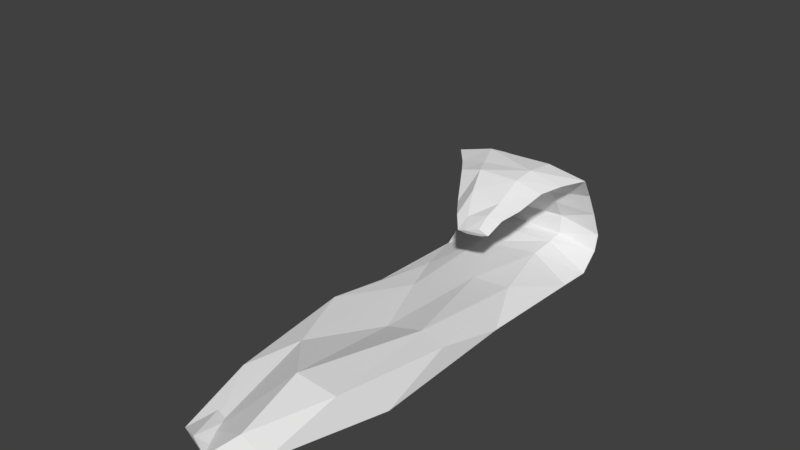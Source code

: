 # Source: TwistyClouds.blend  (saved by Blender 2.79.0; exported with 4.5.12 LTS)
import bpy
from mathutils import Matrix  # noqa: F401  (used for matrix-valued properties, if any)

bpy.ops.wm.read_factory_settings(use_empty=True)
scene = bpy.context.scene
scene.name = 'Scene'

# ---- collections
col_collection_1 = bpy.data.collections.new('Collection 1'); scene.collection.children.link(col_collection_1)
col_collection_1.hide_render = True
col_collection_1.hide_viewport = True
col_collection_2 = bpy.data.collections.new('Collection 2'); scene.collection.children.link(col_collection_2)
col_collection_2.hide_render = True
col_collection_2.hide_viewport = True
col_collection_3 = bpy.data.collections.new('Collection 3'); scene.collection.children.link(col_collection_3)
col_collection_3.hide_render = True
col_collection_3.hide_viewport = True
col_collection_4 = bpy.data.collections.new('Collection 4'); scene.collection.children.link(col_collection_4)

# ---- world
world_world = bpy.data.worlds.new('World'); scene.world = world_world
world_world.color = (0.05088, 0.05088, 0.05088)
world_world.use_sun_shadow = False
world_world.sun_shadow_jitter_overblur = 0.0
world_world.cycles.sampling_method = 'MANUAL'

# ---- meshes
me_icosphere = bpy.data.meshes.new('Icosphere')
me_icosphere.from_pydata([(0.0, -0.001081, -0.9478), (0.7236, -0.5422, -0.7416), (-0.2764, -1.065, -0.6752), (-0.8944, -0.003433, -0.4973), (-0.3877, 0.8161, -0.4334), (0.7236, 0.5182, -0.4294), (0.2764, -0.8822, 0.249), (-0.7236, -0.6297, 0.3031), (-0.7236, 0.518, 0.5567), (0.3877, 0.8596, 0.7503), (0.8944, -0.07246, 0.3475), (0.0, -0.08441, 0.7853), (-0.1625, -0.5854, -0.514), (0.4253, -0.4116, -0.794), (0.2629, -0.9353, -0.4899), (0.8506, -0.06312, -0.4544), (0.4253, 0.2842, -0.8935), (-0.5257, -0.003734, -0.9292), (-0.6882, -0.5807, -0.7839), (-0.1625, 0.4868, -0.8656), (-0.6882, 0.4823, -0.5841), (0.3687, 0.8289, -0.6145), (0.9511, -0.4289, -0.1112), (0.9511, 0.3059, -0.1266), (0.0, -1.116, -0.1209), (0.5878, -0.8553, -0.2111), (-0.9511, -0.3709, -0.04297), (-0.5878, -0.8685, -0.1648), (-0.8244, 0.806, 0.2346), (-0.9511, 0.2813, -0.251), (0.8244, 0.8354, -0.02173), (0.6882, -0.6563, 0.2933), (-0.2629, -1.018, 0.3771), (-0.8506, -0.01814, 0.2838), (-0.3687, 0.8251, 0.7765), (0.6882, 0.4962, 0.3806), (0.1625, -0.6664, 0.8316), (0.5257, -0.08683, 0.4727), (-0.4253, -0.4131, 0.7886), (-0.4253, 0.2945, 1.048), (0.1625, 0.4813, 0.6849), (-0.8492, 0.9358, 0.4144), (-0.4081, 0.9899, -0.01217), (-0.3874, 0.9134, 1.086), (0.3763, 0.9668, 1.309), (0.3577, 1.025, -0.08469), (0.8206, 0.9965, 0.5875), (-1.037, 1.053, 1.106), (-0.5274, 1.178, 1.013), (-0.4644, 0.9439, 1.324), (0.4428, 1.01, 1.934), (0.3824, 1.242, 1.195), (0.9543, 1.146, 1.572), (-1.273, 1.1, 2.05), (-0.6704, 1.248, 2.402), (-0.5763, 0.9609, 1.991), (0.5114, 1.025, 2.443), (0.4165, 1.324, 2.641), (1.109, 1.207, 2.55), (-1.304, 1.088, 3.464), (-0.6988, 1.22, 3.982), (-0.6071, 0.9579, 3.058), (0.4847, 1.006, 3.537), (0.39, 1.288, 4.246), (1.082, 1.183, 3.889), (-1.319, 1.022, 4.742), (-0.7136, 1.119, 5.54), (-0.6219, 0.9159, 4.174), (0.47, 0.9375, 4.653), (0.3753, 1.167, 5.953), (1.067, 1.088, 5.368), (-1.335, 0.8886, 5.886), (-0.7298, 0.9113, 6.902), (-0.6381, 0.8431, 4.989), (0.4537, 0.8213, 5.493), (0.3591, 0.9215, 7.426), (1.051, 0.8975, 6.649), (-1.356, 0.6268, 6.575), (-0.7508, 0.5479, 7.458), (-0.659, 0.6751, 5.718), (0.4328, 0.608, 5.97), (0.3381, 0.5061, 7.904), (1.03, 0.5611, 7.198), (-1.212, 0.3694, 6.003), (-0.6895, 0.2468, 6.301), (-0.6103, 0.4644, 5.503), (0.3317, 0.3918, 5.448), (0.25, 0.1784, 6.568), (0.8471, 0.2782, 6.182), (-0.9971, 0.2332, 4.967), (-0.5905, 0.1087, 4.964), (-0.5289, 0.322, 4.933), (0.2043, 0.2765, 4.599), (0.1408, 0.04466, 4.798), (0.6055, 0.1455, 4.879), (-0.8137, 0.2203, 4.286), (-0.5034, 0.1404, 3.811), (-0.4564, 0.275, 4.398), (0.1031, 0.2311, 4.314), (0.05461, 0.06082, 3.854), (0.4092, 0.1667, 4.016), (-0.8204, 0.2229, 3.849), (-0.5101, 0.1717, 3.152), (-0.4631, 0.292, 3.828), (0.0964, 0.2751, 3.909), (0.04788, 0.1504, 2.939), (0.4025, 0.2041, 3.455), (-0.8309, 0.3506, 3.184), (-0.5205, 0.3236, 2.833), (-0.4735, 0.3703, 3.543), (0.08597, 0.3725, 3.196), (0.03746, 0.3169, 2.205), (0.3921, 0.3364, 2.942), (-0.8452, 0.5303, 2.461), (-0.5349, 0.5437, 2.012), (-0.4879, 0.5237, 2.879), (0.07165, 0.5505, 2.835), (0.02313, 0.5551, 1.667), (0.3777, 0.5417, 2.066), (-0.8493, 0.5854, 2.607), (-0.539, 0.6273, 2.171), (-0.492, 0.5588, 2.954), (0.06749, 0.594, 2.723), (0.01898, 0.6495, 1.75), (0.3736, 0.6201, 2.269), (-0.7722, 0.6552, 2.52), (-0.5036, 0.6987, 2.443), (-0.4629, 0.6254, 2.975), (0.02141, 0.6579, 3.095), (-0.02058, 0.7215, 2.206), (0.2864, 0.6904, 2.195), (-0.6853, 0.734, 3.035), (-0.4639, 0.7849, 2.681), (-0.4304, 0.6927, 2.923), (-0.03122, 0.7226, 3.19), (-0.06583, 0.8112, 2.852), (0.1871, 0.7732, 2.913), (-0.598, 0.7763, 3.379), (-0.4231, 0.8177, 3.248), (-0.3966, 0.7368, 3.151), (-0.08127, 0.7537, 3.181), (-0.1086, 0.8388, 3.485), (0.09126, 0.8063, 3.214), (-0.5233, 0.7676, 3.874), (-0.3892, 0.7833, 4.081), (-0.3689, 0.7487, 3.684), (-0.1271, 0.7498, 3.674), (-0.1481, 0.791, 4.027), (0.005221, 0.7777, 3.997), (-0.4565, 0.6776, 4.294), (-0.3603, 0.6733, 4.32), (-0.3458, 0.6774, 4.234), (-0.1724, 0.6701, 4.107), (-0.1874, 0.6708, 4.516), (-0.07749, 0.6731, 4.317)], [], [(0, 13, 12), (1, 13, 15), (0, 12, 17), (0, 17, 19), (0, 19, 16), (1, 15, 22), (2, 14, 24), (3, 18, 26), (4, 20, 28), (5, 21, 30), (1, 22, 25), (2, 24, 27), (3, 26, 29), (5, 30, 23), (6, 31, 36), (7, 32, 38), (8, 33, 39), (9, 34, 40), (10, 35, 37), (37, 40, 11), (37, 35, 40), (35, 9, 40), (40, 39, 11), (40, 34, 39), (34, 8, 39), (39, 38, 11), (39, 33, 38), (33, 7, 38), (38, 36, 11), (38, 32, 36), (32, 6, 36), (36, 37, 11), (36, 31, 37), (31, 10, 37), (23, 35, 10), (23, 30, 35), (30, 9, 35), (28, 8, 34), (29, 33, 8), (29, 26, 33), (26, 7, 33), (27, 32, 7), (27, 24, 32), (24, 6, 32), (25, 31, 6), (25, 22, 31), (22, 10, 31), (28, 29, 8), (28, 20, 29), (20, 3, 29), (26, 27, 7), (26, 18, 27), (18, 2, 27), (24, 25, 6), (24, 14, 25), (14, 1, 25), (22, 23, 10), (22, 15, 23), (15, 5, 23), (16, 21, 5), (16, 19, 21), (19, 4, 21), (19, 20, 4), (19, 17, 20), (17, 3, 20), (17, 18, 3), (17, 12, 18), (12, 2, 18), (15, 16, 5), (15, 13, 16), (13, 0, 16), (12, 14, 2), (12, 13, 14), (13, 1, 14), (34, 9, 44, 43), (45, 42, 48, 51), (30, 21, 45, 46), (4, 28, 41, 42), (21, 4, 42, 45), (9, 30, 46, 44), (28, 34, 43, 41), (49, 50, 56, 55), (42, 41, 47, 48), (46, 45, 51, 52), (44, 46, 52, 50), (43, 44, 50, 49), (41, 43, 49, 47), (54, 53, 59, 60), (47, 49, 55, 53), (51, 48, 54, 57), (48, 47, 53, 54), (52, 51, 57, 58), (50, 52, 58, 56), (63, 60, 66, 69), (58, 57, 63, 64), (56, 58, 64, 62), (55, 56, 62, 61), (53, 55, 61, 59), (57, 54, 60, 63), (67, 68, 74, 73), (60, 59, 65, 66), (64, 63, 69, 70), (62, 64, 70, 68), (61, 62, 68, 67), (59, 61, 67, 65), (75, 72, 78, 81), (65, 67, 73, 71), (69, 66, 72, 75), (66, 65, 71, 72), (70, 69, 75, 76), (68, 70, 76, 74), (79, 80, 86, 85), (72, 71, 77, 78), (76, 75, 81, 82), (74, 76, 82, 80), (73, 74, 80, 79), (71, 73, 79, 77), (84, 83, 89, 90), (77, 79, 85, 83), (81, 78, 84, 87), (78, 77, 83, 84), (82, 81, 87, 88), (80, 82, 88, 86), (89, 91, 97, 95), (88, 87, 93, 94), (86, 88, 94, 92), (85, 86, 92, 91), (83, 85, 91, 89), (87, 84, 90, 93), (95, 97, 103, 101), (93, 90, 96, 99), (90, 89, 95, 96), (94, 93, 99, 100), (92, 94, 100, 98), (91, 92, 98, 97), (104, 106, 112, 110), (99, 96, 102, 105), (96, 95, 101, 102), (100, 99, 105, 106), (98, 100, 106, 104), (97, 98, 104, 103), (111, 108, 114, 117), (103, 104, 110, 109), (101, 103, 109, 107), (105, 102, 108, 111), (102, 101, 107, 108), (106, 105, 111, 112), (115, 116, 122, 121), (108, 107, 113, 114), (112, 111, 117, 118), (110, 112, 118, 116), (109, 110, 116, 115), (107, 109, 115, 113), (120, 119, 125, 126), (113, 115, 121, 119), (117, 114, 120, 123), (114, 113, 119, 120), (118, 117, 123, 124), (116, 118, 124, 122), (125, 127, 133, 131), (124, 123, 129, 130), (122, 124, 130, 128), (121, 122, 128, 127), (119, 121, 127, 125), (123, 120, 126, 129), (136, 135, 141, 142), (129, 126, 132, 135), (126, 125, 131, 132), (130, 129, 135, 136), (128, 130, 136, 134), (127, 128, 134, 133), (137, 139, 145, 143), (134, 136, 142, 140), (133, 134, 140, 139), (131, 133, 139, 137), (135, 132, 138, 141), (132, 131, 137, 138), (148, 147, 153, 154), (141, 138, 144, 147), (138, 137, 143, 144), (142, 141, 147, 148), (140, 142, 148, 146), (139, 140, 146, 145), (150, 149, 151, 152, 154, 153), (146, 148, 154, 152), (145, 146, 152, 151), (143, 145, 151, 149), (147, 144, 150, 153), (144, 143, 149, 150)])
me_icosphere.use_remesh_preserve_volume = False
me_icosphere.use_remesh_preserve_attributes = False
me_icosphere.use_mirror_vertex_groups = False
me_icosphere.update()
me_icosphere_001 = bpy.data.meshes.new('Icosphere.001')
me_icosphere_001.from_pydata([(0.0, 0.0, -0.4494), (0.7236, -0.5257, 1.293), (-0.2764, -0.8506, 0.06372), (-0.8944, 0.0, -0.2575), (-0.4098, 0.8106, 1.453), (0.4896, 0.5257, 2.401), (0.2764, -0.8506, 0.7483), (-0.7236, -0.5257, 1.675), (-1.205, 0.5257, 2.773), (0.3643, 0.8334, 3.534), (0.8944, 0.0, 1.632), (0.0, 0.0, 2.26), (-0.1625, -0.5, 1.188), (0.4253, -0.309, 0.5848), (0.2629, -0.809, 0.2456), (0.8506, 0.0, -0.9533), (0.1748, 0.309, 0.406), (-0.5257, 0.0, 0.1225), (-0.6882, -0.5, 0.3992), (-0.4006, 0.5, 1.667), (-0.8378, 0.5, 1.983), (0.159, 0.8177, 1.602), (0.9511, -0.309, 1.268), (0.9017, 0.309, 1.083), (0.0, -0.8683, 0.2548), (0.5878, -0.809, 0.568), (-0.9511, -0.309, 1.406), (-0.5878, -0.809, 0.7553), (-0.8697, 0.816, 2.062), (-0.97, 0.309, 0.8505), (0.8348, 0.8239, 2.073), (-0.9885, 0.8866, 2.536), (0.6882, -0.5, 2.709), (-0.2629, -0.809, 1.339), (-0.8506, 0.0, 1.635), (-0.4037, 0.8048, 3.295), (0.2024, 0.5, 3.568), (0.1625, -0.5, 3.527), (0.5257, 0.0, 2.335), (-0.4253, -0.309, 2.57), (-0.4506, 0.309, 1.813), (-0.3224, 0.5, 3.345), (-0.485, 0.8963, 2.073), (-0.4649, 0.8579, 2.854), (0.369, 0.8865, 3.891), (0.3669, 0.9048, 1.774), (0.8903, 0.8939, 2.492), (1.041, 0.9575, 3.376), (0.4368, 0.9864, 3.09), (-0.521, 0.9106, 3.46), (-1.136, 0.9502, 3.558), (0.4621, 0.9289, 4.232), (-0.5493, 0.9777, 2.967), (0.8778, 0.9757, 4.518), (0.3775, 1.005, 4.467), (-0.4536, 0.9438, 4.804), (-0.9682, 0.9747, 5.05), (0.3851, 0.9459, 4.938), (-0.4717, 1.001, 4.925), (0.8377, 0.9796, 6.532), (0.3789, 1.002, 7.153), (-0.435, 0.9572, 6.304), (-0.9162, 0.9708, 7.48), (0.3964, 0.9484, 6.876), (-0.4422, 0.9975, 7.465), (0.6715, 0.9575, 8.04), (0.3127, 0.9616, 8.231), (-0.3408, 0.9384, 7.692), (-0.7142, 0.9297, 8.494), (0.3204, 0.9336, 7.606), (-0.3371, 0.9502, 8.884), (0.5803, 0.9059, 8.373), (0.2905, 0.8944, 9.528), (-0.257, 0.8874, 8.777), (-0.5577, 0.8634, 9.628), (0.2876, 0.8905, 8.259), (-0.2439, 0.8771, 9.775), (0.4646, 0.8439, 8.673), (0.2514, 0.8307, 9.046), (-0.1515, 0.8301, 8.68), (-0.3727, 0.8081, 8.705), (0.2493, 0.8352, 8.331), (-0.1418, 0.8161, 8.882), (0.5058, 0.7762, 8.472), (0.2925, 0.7574, 8.715), (-0.1103, 0.7641, 8.163), (-0.3316, 0.7382, 8.042), (0.2905, 0.7729, 8.331), (-0.1006, 0.7419, 8.744), (0.4624, 0.7289, 7.02), (0.2898, 0.7115, 7.273), (-0.04123, 0.7227, 7.093), (-0.223, 0.7023, 7.043), (0.2799, 0.7317, 6.833), (-0.03326, 0.7006, 7.439), (0.4686, 0.7217, 6.479), (0.2992, 0.7043, 6.792), (-0.03093, 0.7155, 6.258), (-0.2096, 0.6951, 6.191), (0.2997, 0.7245, 6.501), (-0.01987, 0.6934, 6.643)], [], [(0, 13, 12), (1, 13, 15), (0, 12, 17), (0, 17, 19), (0, 19, 16), (1, 15, 22), (2, 14, 24), (3, 18, 26), (4, 20, 28), (5, 21, 30), (1, 22, 25), (2, 24, 27), (3, 26, 29), (21, 4, 42, 45), (5, 30, 23), (6, 32, 37), (7, 33, 39), (8, 34, 40), (9, 35, 41), (10, 36, 38), (38, 41, 11), (38, 36, 41), (36, 9, 41), (41, 40, 11), (41, 35, 40), (35, 8, 40), (40, 39, 11), (40, 34, 39), (34, 7, 39), (39, 37, 11), (39, 33, 37), (33, 6, 37), (37, 38, 11), (37, 32, 38), (32, 10, 38), (23, 36, 10), (23, 30, 36), (30, 9, 36), (35, 9, 44, 43), (28, 35, 43, 31), (28, 8, 35), (29, 34, 8), (29, 26, 34), (26, 7, 34), (27, 33, 7), (27, 24, 33), (24, 6, 33), (25, 32, 6), (25, 22, 32), (22, 10, 32), (30, 21, 45, 46), (31, 43, 49, 50), (4, 28, 31, 42), (28, 29, 8), (28, 20, 29), (20, 3, 29), (26, 27, 7), (26, 18, 27), (18, 2, 27), (24, 25, 6), (24, 14, 25), (14, 1, 25), (22, 23, 10), (22, 15, 23), (15, 5, 23), (16, 21, 5), (16, 19, 21), (19, 4, 21), (19, 20, 4), (19, 17, 20), (17, 3, 20), (17, 18, 3), (17, 12, 18), (12, 2, 18), (15, 16, 5), (15, 13, 16), (13, 0, 16), (12, 14, 2), (12, 13, 14), (13, 1, 14), (9, 30, 46, 44), (49, 51, 57, 55), (44, 46, 47, 51), (46, 45, 48, 47), (42, 31, 50, 52), (43, 44, 51, 49), (45, 42, 52, 48), (54, 58, 64, 60), (51, 47, 53, 57), (47, 48, 54, 53), (52, 50, 56, 58), (48, 52, 58, 54), (50, 49, 55, 56), (63, 59, 65, 69), (56, 55, 61, 62), (55, 57, 63, 61), (57, 53, 59, 63), (53, 54, 60, 59), (58, 56, 62, 64), (68, 67, 73, 74), (59, 60, 66, 65), (64, 62, 68, 70), (60, 64, 70, 66), (62, 61, 67, 68), (61, 63, 69, 67), (71, 72, 78, 77), (67, 69, 75, 73), (69, 65, 71, 75), (65, 66, 72, 71), (70, 68, 74, 76), (66, 70, 76, 72), (79, 81, 87, 85), (76, 74, 80, 82), (72, 76, 82, 78), (74, 73, 79, 80), (73, 75, 81, 79), (75, 71, 77, 81), (88, 86, 92, 94), (81, 77, 83, 87), (77, 78, 84, 83), (82, 80, 86, 88), (78, 82, 88, 84), (80, 79, 85, 86), (91, 93, 99, 97), (84, 88, 94, 90), (86, 85, 91, 92), (85, 87, 93, 91), (87, 83, 89, 93), (83, 84, 90, 89), (100, 98, 97, 99, 95, 96), (93, 89, 95, 99), (89, 90, 96, 95), (94, 92, 98, 100), (90, 94, 100, 96), (92, 91, 97, 98)])
me_icosphere_001.use_remesh_preserve_volume = False
me_icosphere_001.use_remesh_preserve_attributes = False
me_icosphere_001.use_mirror_vertex_groups = False
me_icosphere_001.update()
me_icosphere_002 = bpy.data.meshes.new('Icosphere.002')
me_icosphere_002.from_pydata([(0.0, 0.0, -0.8772), (0.7236, -0.5257, -1.075), (-0.2764, -0.8506, -0.4106), (-0.8944, 0.0, -0.2116), (-0.2895, 0.8563, -0.3576), (0.7236, 0.5257, 0.541), (0.2764, -0.8506, 0.482), (-0.7236, -0.5257, -0.009709), (-0.7236, 0.5257, 1.403), (0.2764, 0.8506, 1.301), (0.8944, 0.0, 0.6737), (0.0, 0.0, 1.766), (-0.1625, -0.5, -1.329), (0.4253, -0.309, -1.405), (0.2629, -0.809, -0.4677), (0.8506, 0.0, -0.1873), (0.4253, 0.309, 0.2659), (-0.5257, 0.0, -0.5065), (-0.6882, -0.5, -1.044), (-0.1625, 0.5, 0.1776), (-0.6882, 0.5, 0.3661), (0.251, 0.8141, -0.1804), (0.9511, -0.309, -0.5322), (0.9511, 0.309, 0.9499), (0.0, -0.9656, 0.0), (0.5878, -0.809, 0.05738), (-0.9511, -0.309, 0.2561), (-0.5878, -0.809, 0.0256), (-0.5878, 0.809, 0.02291), (-0.9511, 0.309, 1.042), (0.5878, 0.809, 0.03001), (-0.06917, 0.8741, 0.296), (0.6882, -0.5, -0.03885), (-0.2629, -0.809, 0.537), (-0.8506, 0.0, 0.919), (-0.2787, 0.8158, 0.6292), (0.6882, 0.5, 1.518), (0.1625, -0.5, 0.25), (0.5257, 0.0, 1.135), (-0.4253, -0.309, 0.8915), (-0.4253, 0.309, 1.728), (0.1625, 0.5, 1.877)], [], [(0, 13, 12), (1, 13, 15), (0, 12, 17), (0, 17, 19), (0, 19, 16), (1, 15, 22), (2, 14, 24), (3, 18, 26), (4, 20, 28), (5, 21, 30), (1, 22, 25), (2, 24, 27), (3, 26, 29), (4, 28, 31), (5, 30, 23), (6, 32, 37), (7, 33, 39), (8, 34, 40), (9, 35, 41), (10, 36, 38), (38, 41, 11), (38, 36, 41), (36, 9, 41), (41, 40, 11), (41, 35, 40), (35, 8, 40), (40, 39, 11), (40, 34, 39), (34, 7, 39), (39, 37, 11), (39, 33, 37), (33, 6, 37), (37, 38, 11), (37, 32, 38), (32, 10, 38), (23, 36, 10), (23, 30, 36), (30, 9, 36), (31, 35, 9), (31, 28, 35), (28, 8, 35), (29, 34, 8), (29, 26, 34), (26, 7, 34), (27, 33, 7), (27, 24, 33), (24, 6, 33), (25, 32, 6), (25, 22, 32), (22, 10, 32), (30, 31, 9), (30, 21, 31), (21, 4, 31), (28, 29, 8), (28, 20, 29), (20, 3, 29), (26, 27, 7), (26, 18, 27), (18, 2, 27), (24, 25, 6), (24, 14, 25), (14, 1, 25), (22, 23, 10), (22, 15, 23), (15, 5, 23), (16, 21, 5), (16, 19, 21), (19, 4, 21), (19, 20, 4), (19, 17, 20), (17, 3, 20), (17, 18, 3), (17, 12, 18), (12, 2, 18), (15, 16, 5), (15, 13, 16), (13, 0, 16), (12, 14, 2), (12, 13, 14), (13, 1, 14)])
me_icosphere_002.use_remesh_preserve_volume = False
me_icosphere_002.use_remesh_preserve_attributes = False
me_icosphere_002.use_mirror_vertex_groups = False
me_icosphere_002.update()
me_icosphere_003 = bpy.data.meshes.new('Icosphere.003')
me_icosphere_003.from_pydata([(0.0, 0.01571, -0.01017), (0.7236, -0.491, 1.057), (-0.2764, -0.8437, 1.05), (-0.8944, 0.01835, 0.9764), (-0.4696, 0.7712, -0.003923), (0.7268, 0.5223, 0.3573), (0.2764, -0.7837, 1.949), (-0.7236, -0.5006, 1.655), (-0.7276, 0.525, 1.001), (0.4696, 0.7727, 2.147), (0.8944, 0.006771, 1.912), (0.0, 0.01595, 1.528), (-0.1625, -0.4967, 0.613), (0.4253, -0.2888, 0.2339), (0.2629, -0.7823, 0.05243), (0.8506, 0.008448, -0.1511), (0.4253, 0.3168, 0.2368), (-0.5257, 0.00499, 0.2243), (-0.6882, -0.4814, 0.774), (-0.1625, 0.5002, -0.2522), (-0.6882, 0.4987, 0.7173), (0.4466, 0.7681, 0.005179), (0.9511, -0.3054, 0.393), (0.9511, 0.3093, 0.7166), (0.0, -0.8708, 0.6805), (0.5878, -0.7713, 0.872), (-0.9511, -0.2842, 0.4271), (-0.5878, -0.8029, 0.4546), (-0.9987, 0.7626, 0.476), (-0.9511, 0.3081, 0.9134), (0.9987, 0.7637, 0.6208), (0.6882, -0.478, 2.458), (-0.2629, -0.7645, 0.6856), (-0.8506, 0.001813, 2.132), (-0.4466, 0.7663, 1.556), (0.6882, 0.492, 1.942), (0.1625, -0.4982, 3.073), (0.5257, 0.02076, 2.236), (-0.4253, -0.3021, 2.301), (-0.4253, 0.319, 1.39), (0.1625, 0.4816, 1.834), (-1.047, 0.8695, 1.299), (-0.4952, 0.8856, 0.005749), (-0.4728, 0.8662, 2.201), (0.4942, 0.8706, 2.427), (0.4634, 0.8894, 0.5003), (1.043, 0.8798, 0.7523), (-1.017, 0.972, 1.761), (-0.4742, 1.006, 1.635), (-0.4769, 0.9323, 2.637), (0.4966, 0.9373, 2.631), (0.4444, 1.008, 1.653), (1.011, 0.9729, 1.789), (-0.9939, 0.993, 3.623), (-0.4756, 1.038, 3.111), (-0.48, 0.9504, 3.642), (0.4978, 0.9477, 3.944), (0.4423, 1.045, 3.219), (1.008, 0.991, 2.944), (-0.9766, 0.9737, 4.935), (-0.4643, 1.039, 4.791), (-0.466, 0.9214, 4.814), (0.4784, 0.9024, 5.274), (0.4298, 1.031, 4.739), (0.9672, 0.9651, 4.687), (-0.9768, 0.8945, 6.654), (-0.4661, 0.9346, 7.578), (-0.4412, 0.8592, 6.619), (0.4565, 0.8772, 6.212), (0.417, 0.9603, 7.046), (0.9515, 0.9251, 6.309), (-0.9066, 0.7972, 7.936), (-0.3958, 0.7997, 8.698), (-0.3708, 0.8034, 7.034), (0.5155, 0.8133, 7.278), (0.4873, 0.8253, 8.663), (1.022, 0.8428, 8.056), (-0.6779, 0.7194, 7.85), (-0.272, 0.703, 8.418), (-0.252, 0.7241, 7.422), (0.4525, 0.7303, 7.575), (0.43, 0.722, 8.701), (0.8549, 0.7483, 7.983), (-0.5076, 0.6493, 7.852), (-0.1804, 0.6386, 8.371), (-0.1643, 0.6643, 7.339), (0.4036, 0.6643, 7.334), (0.3855, 0.6471, 8.367), (0.728, 0.6715, 7.732), (-0.3446, 0.5629, 6.24), (-0.09063, 0.5578, 7.461), (-0.07814, 0.5766, 6.173), (0.3626, 0.5812, 6.541), (0.3486, 0.5549, 7.233), (0.6144, 0.5778, 6.893), (-0.1891, 0.4984, 5.918), (-0.007385, 0.4954, 6.059), (0.001544, 0.509, 5.658), (0.3169, 0.5138, 5.909), (0.3068, 0.4983, 6.646), (0.497, 0.511, 6.409), (-0.06266, 0.4566, 5.25), (0.06059, 0.4516, 5.449), (0.06665, 0.4655, 5.107), (0.2805, 0.4684, 5.255), (0.2737, 0.4581, 5.829), (0.4027, 0.4656, 5.496)], [], [(0, 13, 12), (1, 13, 15), (0, 12, 17), (0, 17, 19), (0, 19, 16), (1, 15, 22), (2, 14, 24), (3, 18, 26), (4, 20, 28), (5, 21, 30), (1, 22, 25), (2, 24, 27), (3, 26, 29), (5, 30, 23), (6, 31, 36), (7, 32, 38), (8, 33, 39), (9, 34, 40), (10, 35, 37), (37, 40, 11), (37, 35, 40), (35, 9, 40), (40, 39, 11), (40, 34, 39), (34, 8, 39), (39, 38, 11), (39, 33, 38), (33, 7, 38), (38, 36, 11), (38, 32, 36), (32, 6, 36), (36, 37, 11), (36, 31, 37), (31, 10, 37), (23, 35, 10), (23, 30, 35), (30, 9, 35), (28, 8, 34), (29, 33, 8), (29, 26, 33), (26, 7, 33), (27, 32, 7), (27, 24, 32), (24, 6, 32), (25, 31, 6), (25, 22, 31), (22, 10, 31), (28, 34, 43, 41), (28, 29, 8), (28, 20, 29), (20, 3, 29), (26, 27, 7), (26, 18, 27), (18, 2, 27), (24, 25, 6), (24, 14, 25), (14, 1, 25), (22, 23, 10), (22, 15, 23), (15, 5, 23), (16, 21, 5), (16, 19, 21), (19, 4, 21), (19, 20, 4), (19, 17, 20), (17, 3, 20), (17, 18, 3), (17, 12, 18), (12, 2, 18), (15, 16, 5), (15, 13, 16), (13, 0, 16), (12, 14, 2), (12, 13, 14), (13, 1, 14), (41, 43, 49, 47), (34, 9, 44, 43), (30, 21, 45, 46), (4, 28, 41, 42), (21, 4, 42, 45), (9, 30, 46, 44), (52, 51, 57, 58), (45, 42, 48, 51), (42, 41, 47, 48), (46, 45, 51, 52), (44, 46, 52, 50), (43, 44, 50, 49), (53, 55, 61, 59), (50, 52, 58, 56), (49, 50, 56, 55), (47, 49, 55, 53), (51, 48, 54, 57), (48, 47, 53, 54), (62, 64, 70, 68), (57, 54, 60, 63), (54, 53, 59, 60), (58, 57, 63, 64), (56, 58, 64, 62), (55, 56, 62, 61), (69, 66, 72, 75), (61, 62, 68, 67), (59, 61, 67, 65), (63, 60, 66, 69), (60, 59, 65, 66), (64, 63, 69, 70), (73, 74, 80, 79), (66, 65, 71, 72), (70, 69, 75, 76), (68, 70, 76, 74), (67, 68, 74, 73), (65, 67, 73, 71), (78, 77, 83, 84), (71, 73, 79, 77), (75, 72, 78, 81), (72, 71, 77, 78), (76, 75, 81, 82), (74, 76, 82, 80), (83, 85, 91, 89), (82, 81, 87, 88), (80, 82, 88, 86), (79, 80, 86, 85), (77, 79, 85, 83), (81, 78, 84, 87), (94, 93, 99, 100), (87, 84, 90, 93), (84, 83, 89, 90), (88, 87, 93, 94), (86, 88, 94, 92), (85, 86, 92, 91), (95, 97, 103, 101), (92, 94, 100, 98), (91, 92, 98, 97), (89, 91, 97, 95), (93, 90, 96, 99), (90, 89, 95, 96), (102, 101, 103, 104, 106, 105), (99, 96, 102, 105), (96, 95, 101, 102), (100, 99, 105, 106), (98, 100, 106, 104), (97, 98, 104, 103)])
me_icosphere_003.use_remesh_preserve_volume = False
me_icosphere_003.use_remesh_preserve_attributes = False
me_icosphere_003.use_mirror_vertex_groups = False
me_icosphere_003.update()

# ---- objects
ob_icosphere = bpy.data.objects.new('Icosphere', me_icosphere)
ob_icosphere_001 = bpy.data.objects.new('Icosphere.001', me_icosphere_001)
ob_icosphere_002 = bpy.data.objects.new('Icosphere.002', me_icosphere_002)
ob_icosphere_003 = bpy.data.objects.new('Icosphere.003', me_icosphere_003)

# ---- transforms, parenting, visibility, modifiers, constraints
ob_icosphere.location = (-0.0255, -0.01971, -0.1961)
ob_icosphere.scale = (3.369, 7.21, 1.074)
ob_icosphere.lineart.crease_threshold = 0.0
ob_icosphere_001.location = (0.03851, -0.642, 0.1344)
ob_icosphere_001.scale = (1.741, 7.707, 0.2877)
ob_icosphere_001.lineart.crease_threshold = 0.0
ob_icosphere_002.location = (-0.03174, 0.05278, 0.8563)
ob_icosphere_002.scale = (4.268, 13.9, 1.068)
ob_icosphere_002.lineart.crease_threshold = 0.0
ob_icosphere_003.location = (0.1387, -0.01544, 0.2574)
ob_icosphere_003.scale = (2.424, 8.277, 0.4774)
ob_icosphere_003.lineart.crease_threshold = 0.0

# ---- collection membership
col_collection_1.objects.link(ob_icosphere)
col_collection_2.objects.link(ob_icosphere_001)
col_collection_3.objects.link(ob_icosphere_002)
col_collection_4.objects.link(ob_icosphere_003)

# ---- scene / render settings (as saved in the file)
scene.frame_start = 1; scene.frame_end = 250; scene.frame_set(1)
scene.render.engine = 'BLENDER_EEVEE_NEXT'
scene.render.resolution_percentage = 50
scene.render.dither_intensity = 0.0
scene.cycles.use_denoising = False
scene.cycles.samples = 128
scene.cycles.sampling_pattern = 'TABULATED_SOBOL'
scene.cycles.use_adaptive_sampling = False
scene.cycles.use_light_tree = False
scene.cycles.blur_glossy = 0.0
scene.cycles.sample_clamp_indirect = 0.0
scene.view_settings.view_transform = 'Standard'
bpy.context.view_layer.update()

# ---- added for rendering (the .blend has no active camera and no usable light): camera, sun
cam_auto = bpy.data.cameras.new('AutoCamera')
cam_auto.lens = 50.0
cam_auto.sensor_width = 36.0
cam_auto.clip_end = 1000.0
ob_auto_camera = bpy.data.objects.new('AutoCamera', cam_auto)
scene.collection.objects.link(ob_auto_camera)
ob_auto_camera.location = (18.6857, -21.5574, 19.0264)
ob_auto_camera.rotation_euler = (1.09748, -7.21219e-08, 0.694738)
scene.camera = ob_auto_camera
light_auto_sun = bpy.data.lights.new('AutoSun', 'SUN')
light_auto_sun.energy = 3.0
light_auto_sun.angle = 0.0523599
ob_auto_sun = bpy.data.objects.new('AutoSun', light_auto_sun)
scene.collection.objects.link(ob_auto_sun)
ob_auto_sun.rotation_euler = (0.872665, 0.174533, 0.523599)
bpy.context.view_layer.update()
